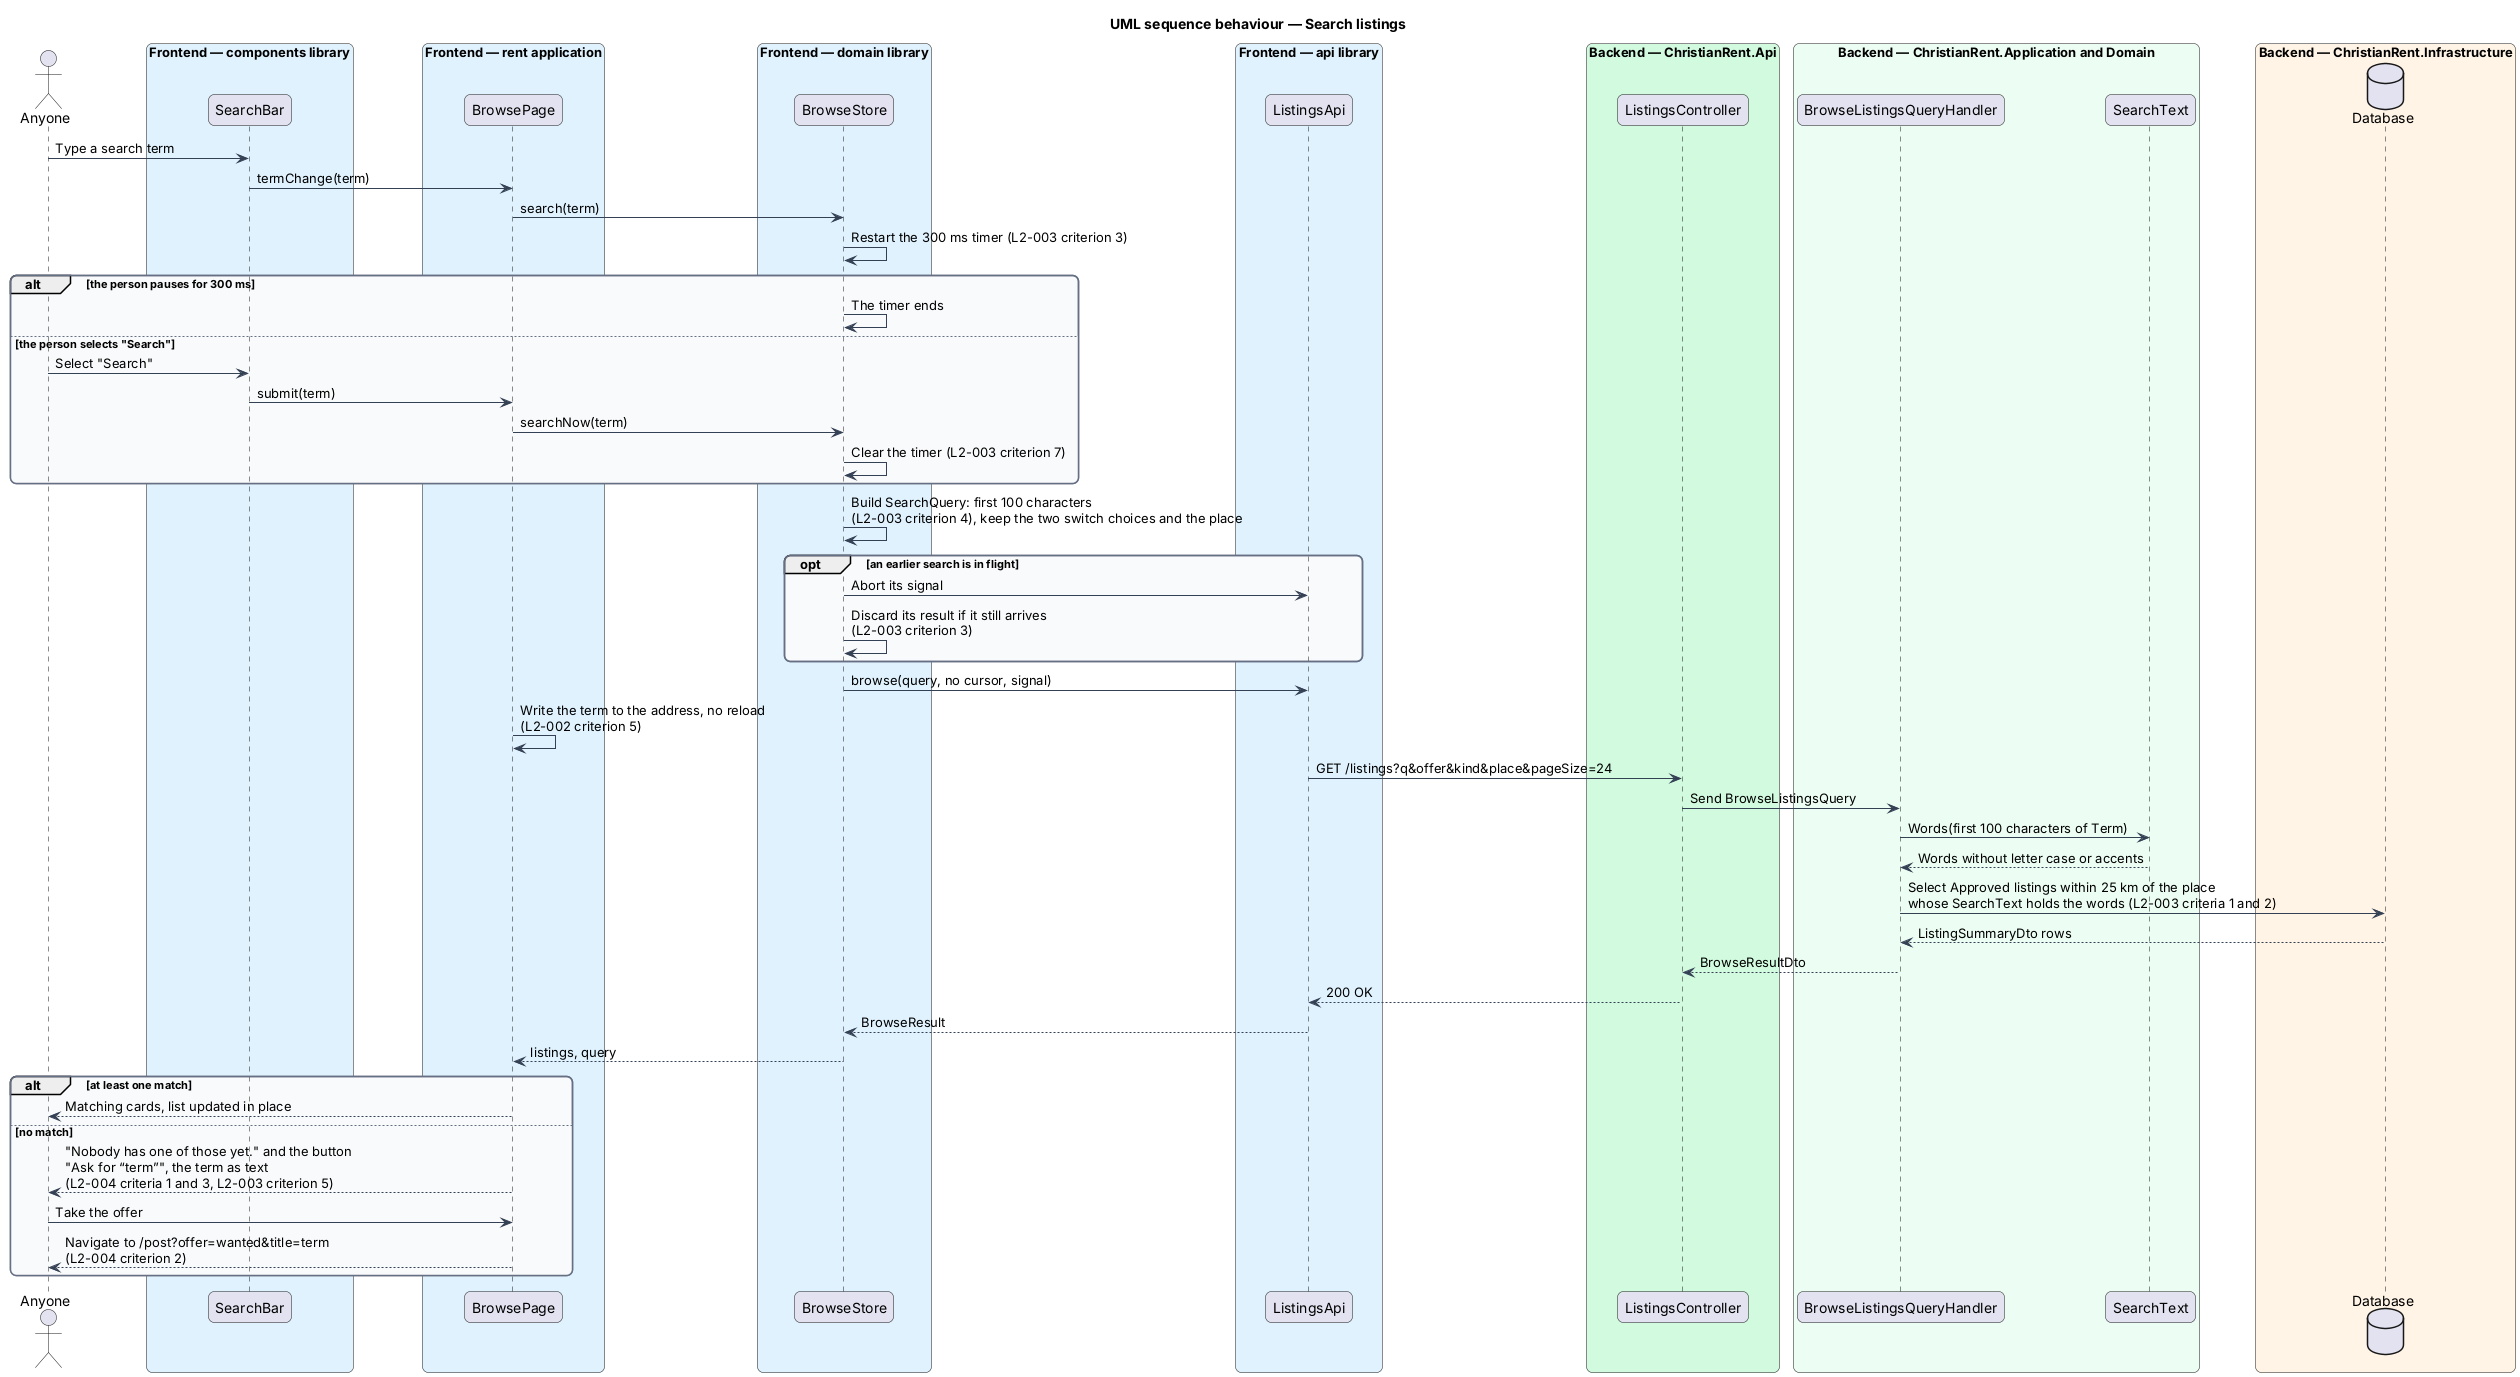

The diagram above was rendered by PlantUML. Its source (embedded in the PNG):
@startuml
title UML sequence behaviour — Search listings
skinparam backgroundColor #FFFFFF
skinparam shadowing false
skinparam roundcorner 12
skinparam defaultFontName Arial
skinparam ArrowColor #344054
skinparam rectangle {
  BorderColor #344054
  FontColor #101828
}
skinparam package {
  BorderColor #667085
  FontColor #101828
  BackgroundColor #F9FAFB
}
actor "Anyone" as actor
box "Frontend — components library" #E0F2FE
  participant "SearchBar" as bar
end box
box "Frontend — rent application" #E0F2FE
  participant "BrowsePage" as page
end box
box "Frontend — domain library" #E0F2FE
  participant "BrowseStore" as store
end box
box "Frontend — api library" #E0F2FE
  participant "ListingsApi" as client
end box
box "Backend — ChristianRent.Api" #D1FADF
  participant "ListingsController" as controller
end box
box "Backend — ChristianRent.Application and Domain" #ECFDF3
  participant "BrowseListingsQueryHandler" as handler
  participant "SearchText" as text
end box
box "Backend — ChristianRent.Infrastructure" #FFF4E5
  database "Database" as db
end box
actor -> bar : Type a search term
bar -> page : termChange(term)
page -> store : search(term)
store -> store : Restart the 300 ms timer (L2-003 criterion 3)
alt the person pauses for 300 ms
  store -> store : The timer ends
else the person selects "Search"
  actor -> bar : Select "Search"
  bar -> page : submit(term)
  page -> store : searchNow(term)
  store -> store : Clear the timer (L2-003 criterion 7)
end
store -> store : Build SearchQuery: first 100 characters\n(L2-003 criterion 4), keep the two switch choices and the place
opt an earlier search is in flight
  store -> client : Abort its signal
  store -> store : Discard its result if it still arrives\n(L2-003 criterion 3)
end
store -> client : browse(query, no cursor, signal)
page -> page : Write the term to the address, no reload\n(L2-002 criterion 5)
client -> controller : GET /listings?q&offer&kind&place&pageSize=24
controller -> handler : Send BrowseListingsQuery
handler -> text : Words(first 100 characters of Term)
text --> handler : Words without letter case or accents
handler -> db : Select Approved listings within 25 km of the place\nwhose SearchText holds the words (L2-003 criteria 1 and 2)
db --> handler : ListingSummaryDto rows
handler --> controller : BrowseResultDto
controller --> client : 200 OK
client --> store : BrowseResult
store --> page : listings, query
alt at least one match
  page --> actor : Matching cards, list updated in place
else no match
  page --> actor : "Nobody has one of those yet." and the button\n"Ask for “term”", the term as text\n(L2-004 criteria 1 and 3, L2-003 criterion 5)
  actor -> page : Take the offer
  page --> actor : Navigate to /post?offer=wanted&title=term\n(L2-004 criterion 2)
end
@enduml